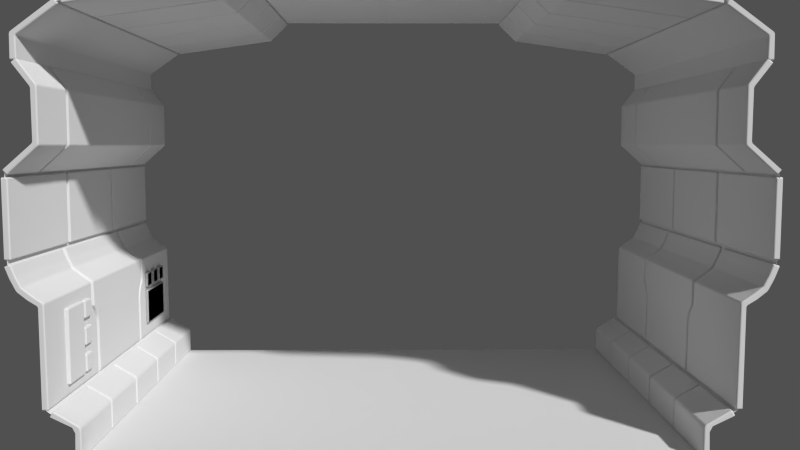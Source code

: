 # Source: corridor_blocking.blend  (saved by Blender 2.71.0; exported with 4.5.12 LTS)
import bpy
from mathutils import Matrix  # noqa: F401  (used for matrix-valued properties, if any)

bpy.ops.wm.read_factory_settings(use_empty=True)
scene = bpy.context.scene
scene.name = 'Scene'

# ---- collections
col_collection_1 = bpy.data.collections.new('Collection 1'); scene.collection.children.link(col_collection_1)
col_collection_2 = bpy.data.collections.new('Collection 2'); scene.collection.children.link(col_collection_2)
col_collection_9 = bpy.data.collections.new('Collection 9'); scene.collection.children.link(col_collection_9)
col_collection_9.hide_render = True
col_collection_9.hide_viewport = True
col_collection_10 = bpy.data.collections.new('Collection 10'); scene.collection.children.link(col_collection_10)
col_collection_10.hide_render = True
col_collection_10.hide_viewport = True

# ---- world
world_world = bpy.data.worlds.new('World'); scene.world = world_world
world_world.use_nodes = True; world_world.node_tree.nodes.clear()
_N = world_world.node_tree.nodes; _L = world_world.node_tree.links
n0 = _N.new('ShaderNodeOutputWorld'); n0.name = 'World Output'; n0.location = (300, 300)
n1 = _N.new('ShaderNodeBackground'); n1.name = 'Background'; n1.location = (110, 300)
n1.inputs[1].default_value = 0.1
_L.new(n1.outputs[0], n0.inputs[0])
n0.is_active_output = True
world_world.color = (0.05088, 0.05088, 0.05088)
world_world.use_sun_shadow = False
world_world.sun_shadow_jitter_overblur = 0.0
world_world.cycles.sampling_method = 'MANUAL'
world_world.cycles.sample_map_resolution = 256
world_world.light_settings.ao_factor = 0.09769
world_world.light_settings.distance = 1.0

# ---- cameras
cam_camera_001 = bpy.data.cameras.new('Camera.001')
cam_camera_001.clip_end = 100.0
cam_camera_001.lens = 35.0
cam_camera_001.sensor_width = 32.0
cam_camera_001.sensor_height = 18.0
cam_camera_001.dof.focus_distance = 0.0

# ---- meshes
me_plane_018 = bpy.data.meshes.new('Plane.018')
me_plane_018.from_pydata([(-1.98, -1.0, 0.0), (-1.98, 2.0, 0.0), (-1.98, -1.0, 0.2), (-1.98, 2.0, 0.2), (-1.99, -1.0, 0.2172), (-1.99, 2.0, 0.2172), (-2.156, -1.0, 0.3166), (-2.156, 2.0, 0.3166), (-1.98, 1.42, 0.0), (-1.98, 0.82, 0.0), (-1.98, 0.22, 0.0), (-1.98, -0.38, 0.0), (-1.98, 1.42, 0.2), (-1.98, 0.82, 0.2), (-1.98, 0.22, 0.2), (-1.98, -0.38, 0.2), (-1.99, 1.42, 0.2172), (-1.99, 0.82, 0.2172), (-1.99, 0.22, 0.2172), (-1.99, -0.38, 0.2172), (-2.156, 1.42, 0.3166), (-2.156, 0.82, 0.3166), (-2.156, 0.22, 0.3166), (-2.156, -0.38, 0.3166), (-1.98, -0.4, 0.0), (-1.98, -0.4, 0.2), (-1.99, -0.4, 0.2172), (-2.156, -0.4, 0.3166), (-1.98, 0.19, 0.0), (-1.98, 0.19, 0.2), (-1.99, 0.19, 0.2172), (-2.156, 0.19, 0.3166), (-1.98, 0.8, 0.0), (-1.98, 0.8, 0.2), (-1.99, 0.8, 0.2172), (-2.156, 0.8, 0.3166), (-1.98, 1.4, 0.0), (-1.98, 1.4, 0.2), (-1.99, 1.4, 0.2172), (-2.156, 1.4, 0.3166), (-2.02, -1.0, 0.0), (-2.02, 2.0, 0.0), (-2.02, -1.0, 0.1831), (-2.02, 2.0, 0.1831), (-2.03, -1.0, 0.2027), (-2.03, 2.0, 0.2027), (-2.176, -1.0, 0.2823), (-2.176, 2.0, 0.2823), (-2.02, 1.42, 0.0), (-2.02, 0.82, 0.0), (-2.02, 0.22, 0.0), (-2.02, -0.38, 0.0), (-2.02, 1.42, 0.1831), (-2.02, 0.82, 0.1831), (-2.02, 0.22, 0.1831), (-2.02, -0.38, 0.1831), (-2.03, 1.42, 0.2027), (-2.03, 0.82, 0.2027), (-2.03, 0.22, 0.2027), (-2.03, -0.38, 0.2027), (-2.176, 1.42, 0.2823), (-2.176, 0.82, 0.2823), (-2.176, 0.22, 0.2823), (-2.176, -0.38, 0.2823), (-2.02, -0.4, 0.0), (-2.02, -0.4, 0.1831), (-2.03, -0.4, 0.2027), (-2.176, -0.4, 0.2823), (-2.02, 0.19, 0.0), (-2.02, 0.19, 0.1831), (-2.03, 0.19, 0.2027), (-2.176, 0.19, 0.2823), (-2.02, 0.8, 0.0), (-2.02, 0.8, 0.1831), (-2.03, 0.8, 0.2027), (-2.176, 0.8, 0.2823), (-2.02, 1.4, 0.0), (-2.02, 1.4, 0.1831), (-2.03, 1.4, 0.2027), (-2.176, 1.4, 0.2823)], [], [(8, 1, 3, 12), (12, 3, 5, 16), (16, 5, 7, 20), (0, 24, 25, 2), (2, 25, 26, 4), (4, 26, 27, 6), (11, 28, 29, 15), (15, 29, 30, 19), (19, 30, 31, 23), (10, 32, 33, 14), (14, 33, 34, 18), (18, 34, 35, 22), (9, 36, 37, 13), (13, 37, 38, 17), (17, 38, 39, 21), (56, 45, 43, 52), (44, 66, 65, 42), (59, 70, 69, 55), (58, 74, 73, 54), (57, 78, 77, 53), (24, 0, 40, 64), (0, 2, 42, 40), (3, 1, 41, 43), (2, 4, 44, 42), (5, 3, 43, 45), (4, 6, 46, 44), (7, 5, 45, 47), (6, 27, 67, 46), (1, 8, 48, 41), (20, 7, 47, 60), (11, 15, 55, 51), (10, 14, 54, 50), (9, 13, 53, 49), (8, 12, 52, 48), (15, 19, 59, 55), (14, 18, 58, 54), (13, 17, 57, 53), (12, 16, 56, 52), (19, 23, 63, 59), (18, 22, 62, 58), (17, 21, 61, 57), (16, 20, 60, 56), (25, 24, 64, 65), (26, 25, 65, 66), (27, 26, 66, 67), (28, 11, 51, 68), (23, 31, 71, 63), (29, 28, 68, 69), (30, 29, 69, 70), (31, 30, 70, 71), (32, 10, 50, 72), (22, 35, 75, 62), (33, 32, 72, 73), (34, 33, 73, 74), (35, 34, 74, 75), (36, 9, 49, 76), (21, 39, 79, 61), (37, 36, 76, 77), (38, 37, 77, 78), (39, 38, 78, 79)])
me_plane_018.use_remesh_preserve_volume = False
me_plane_018.use_remesh_preserve_attributes = False
me_plane_018.use_mirror_vertex_groups = False
me_plane_018.update()
me_plane_017 = bpy.data.meshes.new('Plane.017')
me_plane_017.from_pydata([(-2.387, -0.4804, 1.809), (-2.387, 1.48, 1.809), (-2.182, -0.4804, 1.992), (-2.182, 1.48, 1.992), (-2.301, -0.4804, 2.525), (-2.301, 1.48, 2.525), (-2.181, -0.4804, 2.363), (-2.181, 1.48, 2.363), (-2.413, -0.4804, 1.839), (-2.413, 1.48, 1.839), (-2.218, -0.4804, 2.009), (-2.218, 1.48, 2.009), (-2.333, -0.4804, 2.501), (-2.333, 1.48, 2.501), (-2.219, -0.4804, 2.35), (-2.219, 1.48, 2.35)], [], [(0, 1, 3, 2), (2, 3, 7, 6), (6, 7, 5, 4), (1, 0, 8, 9), (4, 5, 13, 12), (0, 2, 10, 8), (3, 1, 9, 11), (2, 6, 14, 10), (7, 3, 11, 15), (6, 4, 12, 14), (5, 7, 15, 13)])
me_plane_017.use_remesh_preserve_volume = False
me_plane_017.use_remesh_preserve_attributes = False
me_plane_017.use_mirror_vertex_groups = False
me_plane_017.update()
me_plane_014 = bpy.data.meshes.new('Plane.014')
me_plane_014.from_pydata([(-2.387, -1.0, 1.809), (-2.387, 2.0, 1.809), (-2.182, -1.0, 1.992), (-2.182, 2.0, 1.992), (-2.301, -1.0, 2.525), (-2.301, 2.0, 2.525), (-2.181, 2.0, 2.363), (-2.181, -1.0, 2.363), (-2.387, 1.512, 1.809), (-2.387, -0.5123, 1.809), (-2.182, 1.512, 1.992), (-2.182, -0.5123, 1.992), (-2.301, 1.512, 2.525), (-2.301, -0.5123, 2.525), (-2.181, 1.512, 2.363), (-2.181, -0.5123, 2.363), (-2.416, -0.4835, 1.836), (-2.414, 1.489, 1.835), (-2.215, -0.4835, 2.014), (-2.213, 1.489, 2.012), (-2.33, -0.4831, 2.527), (-2.329, 1.488, 2.526), (-2.213, -0.4833, 2.371), (-2.212, 1.489, 2.37), (-2.413, -1.0, 1.839), (-2.413, 2.0, 1.839), (-2.218, -1.0, 2.009), (-2.218, 2.0, 2.009), (-2.333, -1.0, 2.501), (-2.333, 2.0, 2.501), (-2.219, 2.0, 2.35), (-2.219, -1.0, 2.35), (-2.413, 1.512, 1.839), (-2.413, -0.5123, 1.839), (-2.218, 1.512, 2.009), (-2.218, -0.5123, 2.009), (-2.333, 1.512, 2.501), (-2.333, -0.5123, 2.501), (-2.219, 1.512, 2.35), (-2.219, -0.5123, 2.35), (-2.384, -0.4772, 1.812), (-2.386, 1.472, 1.813), (-2.185, -0.4772, 1.987), (-2.187, 1.471, 1.988), (-2.303, -0.4776, 2.498), (-2.304, 1.472, 2.499), (-2.187, -0.4774, 2.342), (-2.188, 1.472, 2.343)], [(16, 18), (17, 19), (18, 22), (19, 23), (22, 20), (23, 21), (40, 42), (41, 43), (42, 46), (43, 47), (46, 44), (47, 45)], [(8, 1, 3, 10), (10, 3, 6, 14), (14, 6, 5, 12), (0, 9, 11, 2), (2, 11, 15, 7), (7, 15, 13, 4), (9, 0, 24, 33), (0, 2, 26, 24), (3, 1, 25, 27), (7, 4, 28, 31), (4, 13, 37, 28), (6, 3, 27, 30), (2, 7, 31, 26), (5, 6, 30, 29), (1, 8, 32, 25), (12, 5, 29, 36), (11, 9, 33, 35), (8, 10, 34, 32), (15, 11, 35, 39), (10, 14, 38, 34), (13, 15, 39, 37), (14, 12, 36, 38)])
me_plane_014.use_remesh_preserve_volume = False
me_plane_014.use_remesh_preserve_attributes = False
me_plane_014.use_mirror_vertex_groups = False
me_plane_014.update()
me_plane_013 = bpy.data.meshes.new('Plane.013')
me_plane_013.from_pydata([(-2.18, -1.0, 0.3201), (-2.18, 2.0, 0.3201), (-2.186, -1.0, 1.007), (-2.186, 2.0, 1.007), (-2.385, -1.0, 1.254), (-2.385, 2.0, 1.254), (-2.356, -1.0, 1.177), (-2.322, -1.0, 1.108), (-2.262, -1.0, 1.06), (-2.262, 2.0, 1.06), (-2.322, 2.0, 1.108), (-2.356, 2.0, 1.177), (-2.18, 1.047, 0.3201), (-2.18, -0.04714, 0.3201), (-2.186, 1.139, 1.007), (-2.186, -0.1388, 1.007), (-2.385, 1.139, 1.254), (-2.385, -0.1388, 1.254), (-2.262, 1.139, 1.06), (-2.262, -0.1388, 1.06), (-2.322, 1.139, 1.108), (-2.322, -0.1388, 1.108), (-2.356, 1.139, 1.177), (-2.356, -0.1388, 1.177), (-2.18, -0.007671, 0.3201), (-2.18, 1.008, 0.3201), (-2.186, -0.09273, 1.007), (-2.186, 1.093, 1.007), (-2.385, -0.09273, 1.254), (-2.385, 1.093, 1.254), (-2.262, -0.09273, 1.06), (-2.262, 1.093, 1.06), (-2.322, -0.09273, 1.108), (-2.322, 1.093, 1.108), (-2.356, -0.09273, 1.177), (-2.356, 1.093, 1.177), (-2.182, -0.04714, 0.6587), (-2.182, -0.007671, 0.6587), (-2.182, 1.047, 0.6587), (-2.182, 1.008, 0.6587), (-2.183, -0.1388, 0.828), (-2.183, -0.09273, 0.828), (-2.183, 1.139, 0.828), (-2.183, 1.093, 0.828), (-2.182, -0.04851, 0.7857), (-2.182, -0.02281, 0.7434), (-2.182, -0.01119, 0.701), (-2.182, -0.09116, 0.7857), (-2.182, -0.06346, 0.7434), (-2.182, -0.05094, 0.701), (-2.182, 1.049, 0.7857), (-2.182, 1.023, 0.7434), (-2.182, 1.011, 0.701), (-2.182, 1.091, 0.7857), (-2.182, 1.063, 0.7434), (-2.182, 1.051, 0.701), (-2.22, -1.0, 0.3199), (-2.22, 2.0, 0.3199), (-2.221, -1.0, 0.9877), (-2.221, 2.0, 0.9877), (-2.422, -1.0, 1.24), (-2.422, 2.0, 1.24), (-2.392, -1.0, 1.161), (-2.353, -1.0, 1.083), (-2.286, -1.0, 1.028), (-2.286, 2.0, 1.028), (-2.353, 2.0, 1.083), (-2.392, 2.0, 1.161), (-2.22, 1.047, 0.3199), (-2.22, -0.04714, 0.3199), (-2.221, 1.139, 0.9877), (-2.221, -0.1388, 0.9877), (-2.422, 1.139, 1.24), (-2.422, -0.1388, 1.24), (-2.286, 1.139, 1.028), (-2.286, -0.1388, 1.028), (-2.353, 1.139, 1.083), (-2.353, -0.1388, 1.083), (-2.392, 1.139, 1.161), (-2.392, -0.1388, 1.161), (-2.22, -0.007671, 0.3199), (-2.22, 1.008, 0.3199), (-2.221, -0.09273, 0.9877), (-2.221, 1.093, 0.9877), (-2.422, -0.09273, 1.24), (-2.422, 1.093, 1.24), (-2.286, -0.09273, 1.028), (-2.286, 1.093, 1.028), (-2.353, -0.09273, 1.083), (-2.353, 1.093, 1.083), (-2.392, -0.09273, 1.161), (-2.392, 1.093, 1.161), (-2.222, -0.04714, 0.6585), (-2.222, -0.007671, 0.6585), (-2.222, 1.047, 0.6585), (-2.222, 1.008, 0.6585), (-2.223, -0.1388, 0.8278), (-2.223, -0.09273, 0.8278), (-2.223, 1.139, 0.8278), (-2.223, 1.093, 0.8278), (-2.222, -0.04851, 0.7855), (-2.222, -0.02281, 0.7432), (-2.222, -0.01119, 0.7008), (-2.222, -0.09116, 0.7855), (-2.222, -0.06346, 0.7432), (-2.222, -0.05094, 0.7008), (-2.222, 1.049, 0.7855), (-2.222, 1.023, 0.7432), (-2.222, 1.011, 0.7008), (-2.222, 1.091, 0.7855), (-2.222, 1.063, 0.7432), (-2.222, 1.051, 0.7008)], [], [(12, 1, 3, 14, 42, 53, 54, 55, 38), (22, 11, 5, 16), (14, 3, 9, 18), (18, 9, 10, 20), (20, 10, 11, 22), (0, 13, 36, 49, 48, 47, 40, 15, 2), (6, 23, 17, 4), (2, 15, 19, 8), (8, 19, 21, 7), (7, 21, 23, 6), (24, 25, 39, 52, 51, 50, 43, 27, 26, 41, 44, 45, 46, 37), (34, 35, 29, 28), (26, 27, 31, 30), (30, 31, 33, 32), (32, 33, 35, 34), (13, 0, 56, 69), (0, 2, 58, 56), (3, 1, 57, 59), (4, 17, 73, 60), (2, 8, 64, 58), (5, 11, 67, 61), (6, 4, 60, 62), (7, 6, 62, 63), (8, 7, 63, 64), (9, 3, 59, 65), (10, 9, 65, 66), (11, 10, 66, 67), (1, 12, 68, 57), (16, 5, 61, 72), (52, 39, 95, 108), (38, 55, 111, 94), (15, 40, 96, 71), (42, 14, 70, 98), (17, 23, 79, 73), (22, 16, 72, 78), (19, 15, 71, 75), (14, 18, 74, 70), (21, 19, 75, 77), (18, 20, 76, 74), (23, 21, 77, 79), (20, 22, 78, 76), (37, 46, 102, 93), (25, 24, 80, 81), (49, 36, 92, 105), (39, 25, 81, 95), (28, 29, 85, 84), (12, 38, 94, 68), (24, 37, 93, 80), (36, 13, 69, 92), (41, 26, 82, 97), (27, 43, 99, 83), (34, 28, 84, 90), (29, 35, 91, 85), (26, 30, 86, 82), (31, 27, 83, 87), (30, 32, 88, 86), (33, 31, 87, 89), (32, 34, 90, 88), (35, 33, 89, 91), (44, 41, 97, 100), (45, 44, 100, 101), (46, 45, 101, 102), (40, 47, 103, 96), (47, 48, 104, 103), (48, 49, 105, 104), (43, 50, 106, 99), (50, 51, 107, 106), (51, 52, 108, 107), (53, 42, 98, 109), (54, 53, 109, 110), (55, 54, 110, 111)])
me_plane_013.use_remesh_preserve_volume = False
me_plane_013.use_remesh_preserve_attributes = False
me_plane_013.use_mirror_vertex_groups = False
me_plane_013.update()
me_plane_007 = bpy.data.meshes.new('Plane.007')
me_plane_007.from_pydata([(-2.018, -1.0, 2.852), (-2.018, 2.0, 2.852), (-1.157, -1.0, 2.973), (-1.157, 2.0, 2.973), (-1.003, -1.0, 3.128), (-0.9961, 2.0, 3.128), (-2.018, 1.42, 2.852), (-2.018, 0.82, 2.852), (-2.018, 0.22, 2.852), (-2.018, -0.38, 2.852), (-1.157, 1.42, 2.973), (-1.157, 0.82, 2.973), (-1.157, 0.22, 2.973), (-1.157, -0.38, 2.973), (-0.9975, 1.42, 3.128), (-0.9988, 0.82, 3.128), (-1.0, 0.22, 3.128), (-1.001, -0.38, 3.128), (-2.018, -0.4, 2.852), (-1.157, -0.4, 2.973), (-1.001, -0.4, 3.128), (-2.018, 0.2, 2.852), (-1.157, 0.2, 2.973), (-1.0, 0.2, 3.128), (-2.018, 0.8, 2.852), (-1.157, 0.8, 2.973), (-0.9988, 0.8, 3.128), (-2.018, 1.4, 2.852), (-1.157, 1.4, 2.973), (-0.9975, 1.4, 3.128), (-2.024, -1.0, 2.891), (-2.024, 2.0, 2.891), (-1.175, -1.0, 3.008), (-1.175, 2.0, 3.008), (-1.031, -1.0, 3.156), (-1.024, 2.0, 3.156), (-2.024, 1.42, 2.891), (-2.024, 0.82, 2.891), (-2.024, 0.22, 2.891), (-2.024, -0.38, 2.891), (-1.175, 1.42, 3.008), (-1.175, 0.82, 3.008), (-1.175, 0.22, 3.008), (-1.175, -0.38, 3.008), (-1.025, 1.42, 3.156), (-1.027, 0.82, 3.156), (-1.028, 0.22, 3.156), (-1.03, -0.38, 3.156), (-2.024, -0.4, 2.891), (-1.175, -0.4, 3.008), (-1.03, -0.4, 3.156), (-2.024, 0.2, 2.891), (-1.175, 0.2, 3.008), (-1.028, 0.2, 3.156), (-2.024, 0.8, 2.891), (-1.175, 0.8, 3.008), (-1.027, 0.8, 3.156), (-2.024, 1.4, 2.891), (-1.175, 1.4, 3.008), (-1.026, 1.4, 3.156)], [], [(6, 1, 3, 10), (10, 3, 5, 14), (0, 18, 19, 2), (2, 19, 20, 4), (9, 21, 22, 13), (13, 22, 23, 17), (8, 24, 25, 12), (12, 25, 26, 16), (7, 27, 28, 11), (11, 28, 29, 15), (18, 0, 30, 48), (0, 2, 32, 30), (3, 1, 31, 33), (4, 20, 50, 34), (2, 4, 34, 32), (5, 3, 33, 35), (1, 6, 36, 31), (14, 5, 35, 44), (9, 13, 43, 39), (8, 12, 42, 38), (7, 11, 41, 37), (6, 10, 40, 36), (13, 17, 47, 43), (12, 16, 46, 42), (11, 15, 45, 41), (10, 14, 44, 40), (19, 18, 48, 49), (20, 19, 49, 50), (21, 9, 39, 51), (17, 23, 53, 47), (22, 21, 51, 52), (23, 22, 52, 53), (24, 8, 38, 54), (16, 26, 56, 46), (25, 24, 54, 55), (26, 25, 55, 56), (27, 7, 37, 57), (15, 29, 59, 45), (28, 27, 57, 58), (29, 28, 58, 59)])
me_plane_007.use_remesh_preserve_volume = False
me_plane_007.use_remesh_preserve_attributes = False
me_plane_007.use_mirror_vertex_groups = False
me_plane_007.update()
me_plane_006 = bpy.data.meshes.new('Plane.006')
me_plane_006.from_pydata([(-2.38, -1.0, 1.279), (-2.38, 2.0, 1.279), (-2.38, -1.0, 1.795), (-2.38, 2.0, 1.795), (-2.38, 1.02, 1.279), (-2.38, 0.02, 1.279), (-2.38, 1.02, 1.795), (-2.38, 0.02, 1.795), (-2.38, -0.02, 1.279), (-2.38, -0.02, 1.795), (-2.38, 0.98, 1.279), (-2.38, 0.98, 1.795), (-2.42, -1.0, 1.279), (-2.42, 2.0, 1.279), (-2.42, -1.0, 1.795), (-2.42, 2.0, 1.795), (-2.42, 1.02, 1.279), (-2.42, 0.02, 1.279), (-2.42, 1.02, 1.795), (-2.42, 0.02, 1.795), (-2.42, -0.02, 1.279), (-2.42, -0.02, 1.795), (-2.42, 0.98, 1.279), (-2.42, 0.98, 1.795)], [], [(4, 1, 3, 6), (0, 8, 9, 2), (5, 10, 11, 7), (8, 0, 12, 20), (2, 9, 21, 14), (0, 2, 14, 12), (3, 1, 13, 15), (1, 4, 16, 13), (6, 3, 15, 18), (5, 7, 19, 17), (4, 6, 18, 16), (9, 8, 20, 21), (10, 5, 17, 22), (7, 11, 23, 19), (11, 10, 22, 23)])
me_plane_006.use_remesh_preserve_volume = False
me_plane_006.use_remesh_preserve_attributes = False
me_plane_006.use_mirror_vertex_groups = False
me_plane_006.update()
me_plane_005 = bpy.data.meshes.new('Plane.005')
me_plane_005.from_pydata([(-2.299, -1.0, 2.662), (-2.297, -1.0, 2.513), (-2.297, 2.0, 2.513), (-2.299, 2.0, 2.662), (-2.032, -1.0, 2.852), (-2.032, 2.0, 2.852), (-2.335, -1.0, 2.68), (-2.337, -1.0, 2.513), (-2.337, 2.0, 2.513), (-2.335, 2.0, 2.68), (-2.055, -1.0, 2.885), (-2.055, 2.0, 2.885)], [], [(1, 2, 3, 0), (0, 3, 5, 4), (2, 1, 7, 8), (1, 0, 6, 7), (3, 2, 8, 9), (4, 5, 11, 10), (0, 4, 10, 6), (5, 3, 9, 11)])
me_plane_005.use_remesh_preserve_volume = False
me_plane_005.use_remesh_preserve_attributes = False
me_plane_005.use_mirror_vertex_groups = False
me_plane_005.update()
me_plane_004 = bpy.data.meshes.new('Plane.004')
me_plane_004.from_pydata([(-1.017, -1.0, 3.142), (-1.01, 2.0, 3.142), (0.0, -1.0, 3.142), (0.0, 2.0, 3.142)], [], [(0, 1, 3, 2)])
me_plane_004.use_remesh_preserve_volume = False
me_plane_004.use_remesh_preserve_attributes = False
me_plane_004.use_mirror_vertex_groups = False
me_plane_004.update()
me_plane_001 = bpy.data.meshes.new('Plane.001')
me_plane_001.from_pydata([(-2.0, -1.0, 0.0), (-2.0, 2.0, 0.0), (0.0, -1.0, 0.0), (0.0, 2.0, 0.0)], [], [(0, 2, 3, 1)])
me_plane_001.use_remesh_preserve_volume = False
me_plane_001.use_remesh_preserve_attributes = False
me_plane_001.use_mirror_vertex_groups = False
me_plane_001.update()
me_plane = bpy.data.meshes.new('Plane')
me_plane.from_pydata([(-2.0, -1.0, 0.0), (-2.0, 2.0, 0.0), (-2.0, -1.0, 0.2), (-2.0, 2.0, 0.2), (-2.0, -1.0, 0.2), (-2.0, 2.0, 0.2), (-2.2, -1.0, 0.32), (-2.2, 2.0, 0.32), (-2.204, -1.0, 0.9976), (-2.204, 2.0, 0.9976), (-2.404, -1.0, 1.248), (-2.404, 2.0, 1.248), (-2.4, -1.0, 1.824), (-2.4, 2.0, 1.824), (-2.2, -1.0, 2.0), (-2.2, 2.0, 2.0), (-2.317, -1.0, 2.671), (-2.317, -1.0, 2.513), (-2.317, 2.0, 2.513), (-2.2, 2.0, 2.356), (-2.2, -1.0, 2.356), (-2.317, 2.0, 2.671), (-2.043, -1.0, 2.868), (-2.043, 2.0, 2.868), (-1.166, -1.0, 2.99), (-1.166, 2.0, 2.99), (-1.017, -1.0, 3.142), (-1.01, 2.0, 3.142), (-2.34, -1.0, 1.1), (-2.34, 2.0, 1.1)], [], [(0, 1, 3, 2), (2, 3, 5, 4), (4, 5, 7, 6), (6, 7, 9, 8), (28, 29, 11, 10), (10, 11, 13, 12), (12, 13, 15, 14), (14, 15, 19, 20), (20, 19, 18, 17), (17, 18, 21, 16), (16, 21, 23, 22), (22, 23, 25, 24), (24, 25, 27, 26), (8, 9, 29, 28)])
me_plane.use_remesh_preserve_volume = False
me_plane.use_remesh_preserve_attributes = False
me_plane.use_mirror_vertex_groups = False
me_plane.update()
me_plane_016 = bpy.data.meshes.new('Plane.016')
me_plane_016.from_pydata([(0.02, 0.1284, -0.2233), (0.02, 0.1284, -0.09924), (0.02, 0.2553, -0.2233), (0.02, 0.2553, -0.09924), (0.02, -0.06335, -0.2233), (0.02, -0.06335, -0.09924), (0.02, 0.06361, -0.2233), (0.02, 0.06361, -0.09924), (0.02, -0.2551, -0.2233), (0.02, -0.2551, -0.09924), (0.02, -0.1281, -0.2233), (0.02, -0.1281, -0.09924), (0.02, -0.2583, 0.2233), (0.02, 0.2583, 0.2233), (0.02, -0.2583, -0.0707), (0.02, 0.2583, -0.0707), (-0.02, 0.1284, -0.2233), (-0.02, 0.1284, -0.09924), (-0.02, 0.2553, -0.2233), (-0.02, 0.2553, -0.09924), (-0.02, -0.06335, -0.2233), (-0.02, -0.06335, -0.09924), (-0.02, 0.06361, -0.2233), (-0.02, 0.06361, -0.09924), (-0.02, -0.2551, -0.2233), (-0.02, -0.2551, -0.09924), (-0.02, -0.1281, -0.2233), (-0.02, -0.1281, -0.09924), (-0.02, -0.2583, 0.2233), (-0.02, 0.2583, 0.2233), (-0.02, -0.2583, -0.0707), (-0.02, 0.2583, -0.0707)], [], [(0, 2, 3, 1), (4, 6, 7, 5), (8, 10, 11, 9), (12, 14, 15, 13), (17, 19, 18, 16), (21, 23, 22, 20), (25, 27, 26, 24), (29, 31, 30, 28), (2, 0, 16, 18), (1, 3, 19, 17), (0, 1, 17, 16), (3, 2, 18, 19), (6, 4, 20, 22), (5, 7, 23, 21), (4, 5, 21, 20), (7, 6, 22, 23), (10, 8, 24, 26), (9, 11, 27, 25), (8, 9, 25, 24), (11, 10, 26, 27), (14, 12, 28, 30), (13, 15, 31, 29), (12, 13, 29, 28), (15, 14, 30, 31)])
me_plane_016.polygons.foreach_set('material_index', [0, 0, 0, 0, 1, 1, 1, 1, 0, 0, 0, 0, 0, 0, 0, 0, 0, 0, 0, 0, 0, 0, 0, 0])
me_plane_016.materials.append(None)
me_plane_016.materials.append(None)
me_plane_016.use_remesh_preserve_volume = False
me_plane_016.use_remesh_preserve_attributes = False
me_plane_016.use_mirror_vertex_groups = False
me_plane_016.update()
me_plane_015 = bpy.data.meshes.new('Plane.015')
me_plane_015.from_pydata([(0.0, 0.1284, -0.2233), (0.0, 0.1284, -0.09924), (0.0, 0.2553, -0.2233), (0.0, 0.2553, -0.09924), (0.0, -0.06335, -0.2233), (0.0, -0.06335, -0.09924), (0.0, 0.06361, -0.2233), (0.0, 0.06361, -0.09924), (0.0, -0.2551, -0.2233), (0.0, -0.2551, -0.09924), (0.0, -0.1281, -0.2233), (0.0, -0.1281, -0.09924), (0.0, -0.2583, 0.2233), (0.0, 0.2583, 0.2233), (0.0, -0.2583, -0.0707), (0.0, 0.2583, -0.0707)], [], [(0, 2, 3, 1), (4, 6, 7, 5), (8, 10, 11, 9), (12, 14, 15, 13)])
me_plane_015.use_remesh_preserve_volume = False
me_plane_015.use_remesh_preserve_attributes = False
me_plane_015.use_mirror_vertex_groups = False
me_plane_015.update()
me_plane_012 = bpy.data.meshes.new('Plane.012')
me_plane_012.from_pydata([(-2.0, -1.0, 0.0), (-2.0, 2.0, 0.0), (0.0, -1.0, 0.0), (0.0, 2.0, 0.0)], [], [(0, 2, 3, 1)])
me_plane_012.use_remesh_preserve_volume = False
me_plane_012.use_remesh_preserve_attributes = False
me_plane_012.use_mirror_vertex_groups = False
me_plane_012.update()
me_plane_011 = bpy.data.meshes.new('Plane.011')
me_plane_011.from_pydata([(-1.017, -1.0, 3.142), (-1.01, 2.0, 3.142), (0.0, -1.0, 3.142), (0.0, 2.0, 3.142)], [], [(0, 1, 3, 2)])
me_plane_011.use_remesh_preserve_volume = False
me_plane_011.use_remesh_preserve_attributes = False
me_plane_011.use_mirror_vertex_groups = False
me_plane_011.update()
me_plane_010 = bpy.data.meshes.new('Plane.010')
me_plane_010.from_pydata([(-2.0, -1.0, 0.0), (-2.0, 2.0, 0.0), (-2.0, -1.0, 0.2), (-2.0, 2.0, 0.2), (-2.0, -1.0, 0.2), (-2.0, 2.0, 0.2), (-2.2, -1.0, 0.32), (-2.2, 2.0, 0.32), (-2.2, -1.0, 1.0), (-2.2, 2.0, 1.0), (-2.4, -1.0, 1.25), (-2.4, 2.0, 1.25), (-2.4, -1.0, 1.824), (-2.4, 2.0, 1.824), (-2.2, -1.0, 2.0), (-2.2, 2.0, 2.0), (-2.317, -1.0, 2.671), (-2.317, -1.0, 2.513), (-2.317, 2.0, 2.513), (-2.2, 2.0, 2.356), (-2.2, -1.0, 2.356), (-2.317, 2.0, 2.671), (-2.043, -1.0, 2.868), (-2.043, 2.0, 2.868), (-2.166, -1.0, 0.2995), (-2.166, 2.0, 0.2995), (-2.0, 1.42, 0.0), (-2.0, 0.82, 0.0), (-2.0, 0.22, 0.0), (-2.0, -0.38, 0.0), (-2.0, 1.42, 0.2), (-2.0, 0.82, 0.2), (-2.0, 0.22, 0.2), (-2.0, -0.38, 0.2), (-2.0, 1.42, 0.2), (-2.0, 0.82, 0.2), (-2.0, 0.22, 0.2), (-2.0, -0.38, 0.2), (-2.166, 1.42, 0.2995), (-2.166, 0.82, 0.2995), (-2.166, 0.22, 0.2995), (-2.166, -0.38, 0.2995), (-2.0, -0.4, 0.0), (-2.0, -0.4, 0.2), (-2.0, -0.4, 0.2), (-2.166, -0.4, 0.2995), (-2.0, 0.19, 0.0), (-2.0, 0.19, 0.2), (-2.0, 0.19, 0.2), (-2.166, 0.19, 0.2995), (-2.0, 0.8, 0.0), (-2.0, 0.8, 0.2), (-2.0, 0.8, 0.2), (-2.166, 0.8, 0.2995), (-2.0, 1.4, 0.0), (-2.0, 1.4, 0.2), (-2.0, 1.4, 0.2), (-2.166, 1.4, 0.2995)], [], [(26, 1, 3, 30), (30, 3, 5, 34), (6, 7, 9, 8), (8, 9, 11, 10), (12, 13, 15, 14), (14, 15, 19, 20), (20, 19, 18, 17), (17, 18, 21, 16), (16, 21, 23, 22), (34, 5, 25, 38), (0, 42, 43, 2), (2, 43, 44, 4), (4, 44, 45, 24), (29, 46, 47, 33), (33, 47, 48, 37), (37, 48, 49, 41), (28, 50, 51, 32), (32, 51, 52, 36), (36, 52, 53, 40), (27, 54, 55, 31), (31, 55, 56, 35), (35, 56, 57, 39)])
me_plane_010.use_remesh_preserve_volume = False
me_plane_010.use_remesh_preserve_attributes = False
me_plane_010.use_mirror_vertex_groups = False
me_plane_010.update()
me_plane_009 = bpy.data.meshes.new('Plane.009')
me_plane_009.from_pydata([(-2.4, -1.0, 1.279), (-2.4, 2.0, 1.279), (-2.4, -1.0, 1.795), (-2.4, 2.0, 1.795), (-2.4, 1.02, 1.279), (-2.4, 0.02, 1.279), (-2.4, 1.02, 1.795), (-2.4, 0.02, 1.795), (-2.4, -0.02, 1.279), (-2.4, -0.02, 1.795), (-2.4, 0.98, 1.279), (-2.4, 0.98, 1.795)], [], [(4, 1, 3, 6), (0, 8, 9, 2), (5, 10, 11, 7)])
me_plane_009.use_remesh_preserve_volume = False
me_plane_009.use_remesh_preserve_attributes = False
me_plane_009.use_mirror_vertex_groups = False
me_plane_009.update()
me_plane_008 = bpy.data.meshes.new('Plane.008')
me_plane_008.from_pydata([(-2.021, -1.0, 2.872), (-2.021, 2.0, 2.872), (-1.166, -1.0, 2.99), (-1.166, 2.0, 2.99), (-1.017, -1.0, 3.142), (-1.01, 2.0, 3.142), (-2.021, 1.42, 2.872), (-2.021, 0.82, 2.872), (-2.021, 0.22, 2.872), (-2.021, -0.38, 2.872), (-1.166, 1.42, 2.99), (-1.166, 0.82, 2.99), (-1.166, 0.22, 2.99), (-1.166, -0.38, 2.99), (-1.011, 1.42, 3.142), (-1.013, 0.82, 3.142), (-1.014, 0.22, 3.142), (-1.016, -0.38, 3.142), (-2.021, -0.4, 2.872), (-1.166, -0.4, 2.99), (-1.016, -0.4, 3.142), (-2.021, 0.2, 2.872), (-1.166, 0.2, 2.99), (-1.014, 0.2, 3.142), (-2.021, 0.8, 2.872), (-1.166, 0.8, 2.99), (-1.013, 0.8, 3.142), (-2.021, 1.4, 2.872), (-1.166, 1.4, 2.99), (-1.011, 1.4, 3.142)], [], [(6, 1, 3, 10), (10, 3, 5, 14), (0, 18, 19, 2), (2, 19, 20, 4), (9, 21, 22, 13), (13, 22, 23, 17), (8, 24, 25, 12), (12, 25, 26, 16), (7, 27, 28, 11), (11, 28, 29, 15)])
me_plane_008.use_remesh_preserve_volume = False
me_plane_008.use_remesh_preserve_attributes = False
me_plane_008.use_mirror_vertex_groups = False
me_plane_008.update()
me_plane_003 = bpy.data.meshes.new('Plane.003')
me_plane_003.from_pydata([(-2.0, -1.0, 0.0), (-2.0, 2.0, 0.0), (-2.0, -1.0, 0.2), (-2.0, 2.0, 0.2), (-2.0, -1.0, 0.2), (-2.0, 2.0, 0.2), (-2.2, -1.0, 0.32), (-2.2, 2.0, 0.32), (-2.2, -1.0, 1.0), (-2.2, 2.0, 1.0), (-2.4, -1.0, 1.25), (-2.4, 2.0, 1.25), (-2.4, -1.0, 1.824), (-2.4, 2.0, 1.824), (-2.2, -1.0, 2.0), (-2.2, 2.0, 2.0), (-2.317, -1.0, 2.671), (-2.317, -1.0, 2.513), (-2.317, 2.0, 2.513), (-2.2, 2.0, 2.356), (-2.2, -1.0, 2.356), (-2.317, 2.0, 2.671), (-2.043, -1.0, 2.868), (-2.043, 2.0, 2.868), (-1.166, -1.0, 2.99), (-1.166, 2.0, 2.99), (-1.017, -1.0, 3.142), (-1.01, 2.0, 3.142), (0.0, -1.0, 3.142), (0.0, 2.0, 3.142)], [], [(0, 1, 3, 2), (2, 3, 5, 4), (4, 5, 7, 6), (6, 7, 9, 8), (8, 9, 11, 10), (10, 11, 13, 12), (12, 13, 15, 14), (14, 15, 19, 20), (20, 19, 18, 17), (17, 18, 21, 16), (16, 21, 23, 22), (22, 23, 25, 24), (24, 25, 27, 26), (26, 27, 29, 28)])
me_plane_003.use_remesh_preserve_volume = False
me_plane_003.use_remesh_preserve_attributes = False
me_plane_003.use_mirror_vertex_groups = False
me_plane_003.update()
me_plane_002 = bpy.data.meshes.new('Plane.002')
me_plane_002.from_pydata([(-2.0, -1.0, 0.0), (-2.0, 2.0, 0.0), (0.0, -1.0, 0.0), (0.0, 2.0, 0.0)], [], [(0, 2, 3, 1)])
me_plane_002.use_remesh_preserve_volume = False
me_plane_002.use_remesh_preserve_attributes = False
me_plane_002.use_mirror_vertex_groups = False
me_plane_002.update()

# ---- objects
ob_skirting = bpy.data.objects.new('skirting', me_plane_018)
ob_upper_centre_panel = bpy.data.objects.new('upper_centre_panel', me_plane_017)
ob_upper_end_panels = bpy.data.objects.new('upper_end_panels', me_plane_014)
ob_lower_panels = bpy.data.objects.new('lower_panels', me_plane_013)
ob_ceiling_panels = bpy.data.objects.new('ceiling_panels', me_plane_007)
ob_camera = bpy.data.objects.new('Camera', cam_camera_001)
ob_mid_panels = bpy.data.objects.new('mid_panels', me_plane_006)
ob_upper_light = bpy.data.objects.new('upper_light', me_plane_005)
ob_ceiling = bpy.data.objects.new('ceiling', me_plane_004)
ob_floor = bpy.data.objects.new('floor', me_plane_001)
ob_walls = bpy.data.objects.new('walls', me_plane)
ob_free_panel_2 = bpy.data.objects.new('free_panel_2', me_plane_016)
ob_free_panel = bpy.data.objects.new('free_panel', me_plane_015)
ob_floor_001 = bpy.data.objects.new('floor.001', me_plane_012)
ob_ceiling_001 = bpy.data.objects.new('ceiling.001', me_plane_011)
ob_walls_solid_001 = bpy.data.objects.new('walls_solid.001', me_plane_010)
ob_walls_solid_centre_panel_001 = bpy.data.objects.new('walls_solid_centre_panel.001', me_plane_009)
ob_walls_solid_top_panel_001 = bpy.data.objects.new('walls_solid_top_panel.001', me_plane_008)
ob_plane_003 = bpy.data.objects.new('Plane.003', me_plane_003)
ob_plane_002 = bpy.data.objects.new('Plane.002', me_plane_002)

# ---- transforms, parenting, visibility, modifiers, constraints
ob_skirting.location = (0.0, 0.0, 0.0)
ob_skirting.lineart.crease_threshold = 0.0
_m = ob_skirting.modifiers.new('Mirror', 'MIRROR')
_m.use_clip = True
_m = ob_skirting.modifiers.new('Bevel', 'BEVEL')
_m.width = 0.01
_m.width_pct = 0.01
_m.segments = 4
_m.limit_method = 'NONE'
_m.angle_limit = 0.0
_m.use_clamp_overlap = False
_m.profile = 0.4864
_m.spread = 0.0
ob_upper_centre_panel.location = (0.0, 0.0, 0.0)
ob_upper_centre_panel.lineart.crease_threshold = 0.0
_m = ob_upper_centre_panel.modifiers.new('Mirror', 'MIRROR')
_m.use_clip = True
_m = ob_upper_centre_panel.modifiers.new('Bevel', 'BEVEL')
_m.width = 0.01
_m.width_pct = 0.01
_m.segments = 4
_m.limit_method = 'NONE'
_m.angle_limit = 0.0
_m.use_clamp_overlap = False
_m.profile = 0.4864
_m.spread = 0.0
ob_upper_end_panels.location = (0.0, 0.0, 0.0)
ob_upper_end_panels.lineart.crease_threshold = 0.0
_m = ob_upper_end_panels.modifiers.new('Mirror', 'MIRROR')
_m.use_clip = True
_m = ob_upper_end_panels.modifiers.new('Bevel', 'BEVEL')
_m.width = 0.01
_m.width_pct = 0.01
_m.segments = 4
_m.limit_method = 'NONE'
_m.angle_limit = 0.0
_m.use_clamp_overlap = False
_m.profile = 0.4864
_m.spread = 0.0
ob_lower_panels.location = (0.0, 0.0, 0.0)
ob_lower_panels.lineart.crease_threshold = 0.0
_m = ob_lower_panels.modifiers.new('Mirror', 'MIRROR')
_m.use_clip = True
_m = ob_lower_panels.modifiers.new('Bevel', 'BEVEL')
_m.width = 0.01
_m.width_pct = 0.01
_m.segments = 4
_m.limit_method = 'NONE'
_m.angle_limit = 0.0
_m.use_clamp_overlap = False
_m.profile = 0.4864
_m.spread = 0.0
ob_ceiling_panels.location = (0.0, 0.0, 0.0)
ob_ceiling_panels.lineart.crease_threshold = 0.0
_m = ob_ceiling_panels.modifiers.new('Mirror', 'MIRROR')
_m.use_clip = True
_m = ob_ceiling_panels.modifiers.new('Bevel', 'BEVEL')
_m.width = 0.01
_m.width_pct = 0.01
_m.segments = 4
_m.angle_limit = 0.0
_m.use_clamp_overlap = False
_m.profile = 0.4864
_m.spread = 0.0
ob_camera.location = (0.004554, -6.418, 1.993)
ob_camera.rotation_euler = (1.48, 1.815e-06, -0.006998)
ob_camera.lineart.crease_threshold = 0.0
ob_mid_panels.location = (0.0, 0.0, 0.0)
ob_mid_panels.lineart.crease_threshold = 0.0
_m = ob_mid_panels.modifiers.new('Mirror', 'MIRROR')
_m.use_clip = True
_m = ob_mid_panels.modifiers.new('Bevel', 'BEVEL')
_m.width = 0.01
_m.width_pct = 0.01
_m.segments = 4
_m.limit_method = 'NONE'
_m.angle_limit = 0.0
_m.use_clamp_overlap = False
_m.profile = 0.4864
_m.spread = 0.0
ob_upper_light.location = (0.0, 0.0, 0.0)
ob_upper_light.lineart.crease_threshold = 0.0
_m = ob_upper_light.modifiers.new('Mirror', 'MIRROR')
_m.use_clip = True
_m = ob_upper_light.modifiers.new('Bevel', 'BEVEL')
_m.width = 0.01
_m.width_pct = 0.01
_m.segments = 4
_m.limit_method = 'NONE'
_m.angle_limit = 0.0
_m.use_clamp_overlap = False
_m.profile = 0.4864
_m.spread = 0.0
ob_ceiling.location = (0.0, 0.0, 0.0)
ob_ceiling.lineart.crease_threshold = 0.0
_m = ob_ceiling.modifiers.new('Mirror', 'MIRROR')
_m.use_clip = True
_m = ob_ceiling.modifiers.new('Bevel', 'BEVEL')
_m.width = 0.02
_m.width_pct = 0.02
_m.segments = 2
_m.limit_method = 'NONE'
_m.angle_limit = 0.0
_m.use_clamp_overlap = False
_m.profile = 0.4864
_m.spread = 0.0
ob_floor.location = (0.0, 0.0, 0.0)
ob_floor.lineart.crease_threshold = 0.0
_m = ob_floor.modifiers.new('Mirror', 'MIRROR')
_m.use_clip = True
ob_walls.location = (0.0, 0.0, 0.0)
ob_walls.hide_select = True
ob_walls.lineart.crease_threshold = 0.0
_m = ob_walls.modifiers.new('Mirror', 'MIRROR')
_m.use_clip = True
_m = ob_walls.modifiers.new('Bevel', 'BEVEL')
_m.width = 0.02
_m.width_pct = 0.02
_m.segments = 2
_m.limit_method = 'NONE'
_m.angle_limit = 0.0
_m.use_clamp_overlap = False
_m.profile = 0.4864
_m.spread = 0.0
ob_free_panel_2.location = (-2.178, 1.464, 0.6539)
ob_free_panel_2.rotation_euler = (3.142, -0.0, 0.0)
ob_free_panel_2.lineart.crease_threshold = 0.0
_m = ob_free_panel_2.modifiers.new('Mirror', 'MIRROR')
_m.use_clip = True
_m = ob_free_panel_2.modifiers.new('Bevel', 'BEVEL')
_m.width = 0.01
_m.width_pct = 0.01
_m.segments = 3
_m.limit_method = 'NONE'
_m.angle_limit = 0.0
_m.use_clamp_overlap = False
_m.profile = 0.4864
_m.spread = 0.0
ob_free_panel.location = (-2.178, -0.4436, 0.6539)
ob_free_panel.rotation_euler = (1.571, -0.0, 0.0)
ob_free_panel.lineart.crease_threshold = 0.0
_m = ob_free_panel.modifiers.new('Mirror', 'MIRROR')
_m.use_clip = True
_m = ob_free_panel.modifiers.new('Solidify', 'SOLIDIFY')
_m.thickness = 0.04
_m.offset = 0.0
_m.material_offset = 1
_m.nonmanifold_thickness_mode = 'FIXED'
_m.nonmanifold_merge_threshold = 0.0003
_m = ob_free_panel.modifiers.new('Bevel', 'BEVEL')
_m.width = 0.01
_m.width_pct = 0.01
_m.segments = 3
_m.limit_method = 'NONE'
_m.angle_limit = 0.0
_m.use_clamp_overlap = False
_m.profile = 0.4864
_m.spread = 0.0
ob_floor_001.location = (0.0, 0.0, 0.0)
ob_floor_001.lineart.crease_threshold = 0.0
_m = ob_floor_001.modifiers.new('Mirror', 'MIRROR')
_m.use_clip = True
ob_ceiling_001.location = (0.0, 0.0, 0.0)
ob_ceiling_001.lineart.crease_threshold = 0.0
_m = ob_ceiling_001.modifiers.new('Mirror', 'MIRROR')
_m.use_clip = True
_m = ob_ceiling_001.modifiers.new('Bevel', 'BEVEL')
_m.width = 0.02
_m.width_pct = 0.02
_m.segments = 2
_m.limit_method = 'NONE'
_m.angle_limit = 0.0
_m.use_clamp_overlap = False
_m.profile = 0.4864
_m.spread = 0.0
ob_walls_solid_001.location = (0.0, 0.0, 0.0)
ob_walls_solid_001.lineart.crease_threshold = 0.0
_m = ob_walls_solid_001.modifiers.new('Mirror', 'MIRROR')
_m.use_clip = True
_m = ob_walls_solid_001.modifiers.new('Bevel', 'BEVEL')
_m.width = 0.02
_m.width_pct = 0.02
_m.segments = 2
_m.limit_method = 'NONE'
_m.angle_limit = 0.0
_m.use_clamp_overlap = False
_m.profile = 0.4864
_m.spread = 0.0
_m = ob_walls_solid_001.modifiers.new('Solidify', 'SOLIDIFY')
_m.thickness = 0.04
_m.offset = 0.0
_m.material_offset = 1
_m.nonmanifold_thickness_mode = 'FIXED'
_m.nonmanifold_merge_threshold = 0.0003
ob_walls_solid_centre_panel_001.location = (0.0, 0.0, 0.0)
ob_walls_solid_centre_panel_001.lineart.crease_threshold = 0.0
_m = ob_walls_solid_centre_panel_001.modifiers.new('Mirror', 'MIRROR')
_m.use_clip = True
_m = ob_walls_solid_centre_panel_001.modifiers.new('Solidify', 'SOLIDIFY')
_m.thickness = 0.04
_m.offset = 0.0
_m.material_offset = 1
_m.nonmanifold_thickness_mode = 'FIXED'
_m.nonmanifold_merge_threshold = 0.0003
_m = ob_walls_solid_centre_panel_001.modifiers.new('Bevel', 'BEVEL')
_m.width = 0.02
_m.width_pct = 0.02
_m.segments = 2
_m.limit_method = 'NONE'
_m.angle_limit = 0.0
_m.use_clamp_overlap = False
_m.profile = 0.4864
_m.spread = 0.0
ob_walls_solid_top_panel_001.location = (0.0, 0.0, 0.0)
ob_walls_solid_top_panel_001.lineart.crease_threshold = 0.0
_m = ob_walls_solid_top_panel_001.modifiers.new('Mirror', 'MIRROR')
_m.use_clip = True
_m = ob_walls_solid_top_panel_001.modifiers.new('Solidify', 'SOLIDIFY')
_m.thickness = 0.04
_m.offset = 0.0
_m.material_offset = 1
_m.nonmanifold_thickness_mode = 'FIXED'
_m.nonmanifold_merge_threshold = 0.0003
_m = ob_walls_solid_top_panel_001.modifiers.new('Bevel', 'BEVEL')
_m.width = 0.02
_m.width_pct = 0.02
_m.segments = 3
_m.limit_method = 'NONE'
_m.angle_limit = 0.0
_m.use_clamp_overlap = False
_m.profile = 0.4864
_m.spread = 0.0
ob_plane_003.location = (0.0, 0.0, 0.0)
ob_plane_003.lineart.crease_threshold = 0.0
_m = ob_plane_003.modifiers.new('Mirror', 'MIRROR')
_m.use_clip = True
_m = ob_plane_003.modifiers.new('Bevel', 'BEVEL')
_m.width = 0.02
_m.width_pct = 0.02
_m.segments = 2
_m.limit_method = 'NONE'
_m.angle_limit = 0.0
_m.use_clamp_overlap = False
_m.profile = 0.4864
_m.spread = 0.0
ob_plane_002.location = (0.0, 0.0, 0.0)
ob_plane_002.lineart.crease_threshold = 0.0
_m = ob_plane_002.modifiers.new('Mirror', 'MIRROR')
_m.use_clip = True

# ---- collection membership
col_collection_1.objects.link(ob_skirting)
col_collection_1.objects.link(ob_upper_centre_panel)
col_collection_1.objects.link(ob_upper_end_panels)
col_collection_1.objects.link(ob_lower_panels)
col_collection_1.objects.link(ob_ceiling_panels)
col_collection_1.objects.link(ob_camera)
col_collection_1.objects.link(ob_mid_panels)
col_collection_1.objects.link(ob_upper_light)
col_collection_1.objects.link(ob_ceiling)
col_collection_1.objects.link(ob_floor)
col_collection_1.objects.link(ob_walls)
col_collection_2.objects.link(ob_free_panel_2)
col_collection_2.objects.link(ob_free_panel)
col_collection_9.objects.link(ob_floor_001)
col_collection_9.objects.link(ob_ceiling_001)
col_collection_9.objects.link(ob_walls_solid_001)
col_collection_9.objects.link(ob_walls_solid_centre_panel_001)
col_collection_9.objects.link(ob_walls_solid_top_panel_001)
col_collection_10.objects.link(ob_plane_003)
col_collection_10.objects.link(ob_plane_002)

# ---- scene / render settings (as saved in the file)
scene.camera = ob_camera
scene.frame_start = 1; scene.frame_end = 250; scene.frame_set(1)
scene.render.engine = 'CYCLES'
scene.render.resolution_percentage = 50
scene.render.dither_intensity = 0.0
scene.render.use_border = True
scene.cycles.use_denoising = False
scene.cycles.samples = 300
scene.cycles.sampling_pattern = 'TABULATED_SOBOL'
scene.cycles.light_sampling_threshold = 0.0
scene.cycles.use_adaptive_sampling = False
scene.cycles.use_light_tree = False
scene.cycles.blur_glossy = 0.0
scene.cycles.volume_bounces = 1
scene.cycles.pixel_filter_type = 'GAUSSIAN'
scene.cycles.sample_clamp_indirect = 0.0
scene.view_settings.view_transform = 'Standard'
bpy.context.view_layer.update()

# ---- added for rendering (the .blend has no usable light): sun
light_auto_sun = bpy.data.lights.new('AutoSun', 'SUN')
light_auto_sun.energy = 3.0
light_auto_sun.angle = 0.0523599
ob_auto_sun = bpy.data.objects.new('AutoSun', light_auto_sun)
scene.collection.objects.link(ob_auto_sun)
ob_auto_sun.rotation_euler = (0.872665, 0.174533, 0.523599)
bpy.context.view_layer.update()
